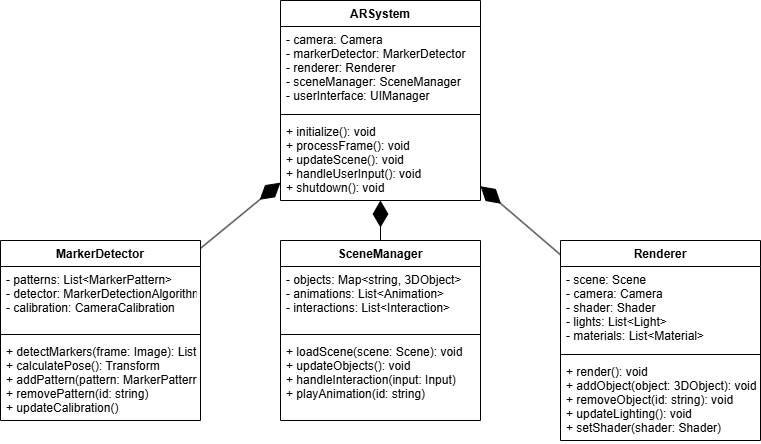

The diagram above was exported from draw.io. Its source (the exported page's mxGraphModel, read from the mxfile embedded in the PNG):
<mxGraphModel dx="1050" dy="557" grid="1" gridSize="10" guides="1" tooltips="1" connect="1" arrows="1" fold="1" page="1" pageScale="1" pageWidth="827" pageHeight="1169" math="0" shadow="0">
  <root>
    <mxCell id="0" />
    <mxCell id="1" parent="0" />
    <mxCell id="2" value="ARSystem" style="swimlane;fontStyle=1;align=center;verticalAlign=top;childLayout=stackLayout;horizontal=1;startSize=26;horizontalStack=0;resizeParent=1;resizeParentMax=0;resizeLast=0;collapsible=1;marginBottom=0;" parent="1" vertex="1">
      <mxGeometry x="320" y="80" width="200" height="200" as="geometry" />
    </mxCell>
    <mxCell id="3" value="- camera: Camera&#10;- markerDetector: MarkerDetector&#10;- renderer: Renderer&#10;- sceneManager: SceneManager&#10;- userInterface: UIManager" style="text;strokeColor=none;fillColor=none;align=left;verticalAlign=top;spacingLeft=4;spacingRight=4;overflow=hidden;rotatable=0;points=[[0,0.5],[1,0.5]];portConstraint=eastwest;" parent="2" vertex="1">
      <mxGeometry y="26" width="200" height="84" as="geometry" />
    </mxCell>
    <mxCell id="4" value="" style="line;strokeWidth=1;fillColor=none;align=left;verticalAlign=middle;spacingTop=-1;spacingLeft=3;spacingRight=3;rotatable=0;labelPosition=right;points=[];portConstraint=eastwest;" parent="2" vertex="1">
      <mxGeometry y="110" width="200" height="8" as="geometry" />
    </mxCell>
    <mxCell id="5" value="+ initialize(): void&#10;+ processFrame(): void&#10;+ updateScene(): void&#10;+ handleUserInput(): void&#10;+ shutdown(): void" style="text;strokeColor=none;fillColor=none;align=left;verticalAlign=top;spacingLeft=4;spacingRight=4;overflow=hidden;rotatable=0;points=[[0,0.5],[1,0.5]];portConstraint=eastwest;" parent="2" vertex="1">
      <mxGeometry y="118" width="200" height="82" as="geometry" />
    </mxCell>
    <mxCell id="6" value="MarkerDetector" style="swimlane;fontStyle=1;align=center;verticalAlign=top;childLayout=stackLayout;horizontal=1;startSize=26;horizontalStack=0;resizeParent=1;resizeParentMax=0;resizeLast=0;collapsible=1;marginBottom=0;" parent="1" vertex="1">
      <mxGeometry x="40" y="320" width="200" height="180" as="geometry" />
    </mxCell>
    <mxCell id="7" value="- patterns: List&lt;MarkerPattern&gt;&#10;- detector: MarkerDetectionAlgorithm&#10;- calibration: CameraCalibration" style="text;strokeColor=none;fillColor=none;align=left;verticalAlign=top;spacingLeft=4;spacingRight=4;overflow=hidden;rotatable=0;points=[[0,0.5],[1,0.5]];portConstraint=eastwest;" parent="6" vertex="1">
      <mxGeometry y="26" width="200" height="64" as="geometry" />
    </mxCell>
    <mxCell id="8" value="" style="line;strokeWidth=1;fillColor=none;align=left;verticalAlign=middle;spacingTop=-1;spacingLeft=3;spacingRight=3;rotatable=0;labelPosition=right;points=[];portConstraint=eastwest;" parent="6" vertex="1">
      <mxGeometry y="90" width="200" height="8" as="geometry" />
    </mxCell>
    <mxCell id="9" value="+ detectMarkers(frame: Image): List&#10;+ calculatePose(): Transform&#10;+ addPattern(pattern: MarkerPattern)&#10;+ removePattern(id: string)&#10;+ updateCalibration()" style="text;strokeColor=none;fillColor=none;align=left;verticalAlign=top;spacingLeft=4;spacingRight=4;overflow=hidden;rotatable=0;points=[[0,0.5],[1,0.5]];portConstraint=eastwest;" parent="6" vertex="1">
      <mxGeometry y="98" width="200" height="82" as="geometry" />
    </mxCell>
    <mxCell id="10" value="Renderer" style="swimlane;fontStyle=1;align=center;verticalAlign=top;childLayout=stackLayout;horizontal=1;startSize=26;horizontalStack=0;resizeParent=1;resizeParentMax=0;resizeLast=0;collapsible=1;marginBottom=0;" parent="1" vertex="1">
      <mxGeometry x="600" y="320" width="200" height="200" as="geometry" />
    </mxCell>
    <mxCell id="11" value="- scene: Scene&#10;- camera: Camera&#10;- shader: Shader&#10;- lights: List&lt;Light&gt;&#10;- materials: List&lt;Material&gt;" style="text;strokeColor=none;fillColor=none;align=left;verticalAlign=top;spacingLeft=4;spacingRight=4;overflow=hidden;rotatable=0;points=[[0,0.5],[1,0.5]];portConstraint=eastwest;" parent="10" vertex="1">
      <mxGeometry y="26" width="200" height="84" as="geometry" />
    </mxCell>
    <mxCell id="12" value="" style="line;strokeWidth=1;fillColor=none;align=left;verticalAlign=middle;spacingTop=-1;spacingLeft=3;spacingRight=3;rotatable=0;labelPosition=right;points=[];portConstraint=eastwest;" parent="10" vertex="1">
      <mxGeometry y="110" width="200" height="8" as="geometry" />
    </mxCell>
    <mxCell id="13" value="+ render(): void&#10;+ addObject(object: 3DObject): void&#10;+ removeObject(id: string): void&#10;+ updateLighting(): void&#10;+ setShader(shader: Shader)" style="text;strokeColor=none;fillColor=none;align=left;verticalAlign=top;spacingLeft=4;spacingRight=4;overflow=hidden;rotatable=0;points=[[0,0.5],[1,0.5]];portConstraint=eastwest;" parent="10" vertex="1">
      <mxGeometry y="118" width="200" height="82" as="geometry" />
    </mxCell>
    <mxCell id="14" value="SceneManager" style="swimlane;fontStyle=1;align=center;verticalAlign=top;childLayout=stackLayout;horizontal=1;startSize=26;horizontalStack=0;resizeParent=1;resizeParentMax=0;resizeLast=0;collapsible=1;marginBottom=0;" parent="1" vertex="1">
      <mxGeometry x="320" y="320" width="200" height="180" as="geometry" />
    </mxCell>
    <mxCell id="15" value="- objects: Map&lt;string, 3DObject&gt;&#10;- animations: List&lt;Animation&gt;&#10;- interactions: List&lt;Interaction&gt;" style="text;strokeColor=none;fillColor=none;align=left;verticalAlign=top;spacingLeft=4;spacingRight=4;overflow=hidden;rotatable=0;points=[[0,0.5],[1,0.5]];portConstraint=eastwest;" parent="14" vertex="1">
      <mxGeometry y="26" width="200" height="64" as="geometry" />
    </mxCell>
    <mxCell id="16" value="" style="line;strokeWidth=1;fillColor=none;align=left;verticalAlign=middle;spacingTop=-1;spacingLeft=3;spacingRight=3;rotatable=0;labelPosition=right;points=[];portConstraint=eastwest;" parent="14" vertex="1">
      <mxGeometry y="90" width="200" height="8" as="geometry" />
    </mxCell>
    <mxCell id="17" value="+ loadScene(scene: Scene): void&#10;+ updateObjects(): void&#10;+ handleInteraction(input: Input)&#10;+ playAnimation(id: string)" style="text;strokeColor=none;fillColor=none;align=left;verticalAlign=top;spacingLeft=4;spacingRight=4;overflow=hidden;rotatable=0;points=[[0,0.5],[1,0.5]];portConstraint=eastwest;" parent="14" vertex="1">
      <mxGeometry y="98" width="200" height="82" as="geometry" />
    </mxCell>
    <mxCell id="18" value="" style="endArrow=diamondThin;endFill=1;endSize=24;html=1;" parent="1" source="6" target="2" edge="1">
      <mxGeometry width="160" relative="1" as="geometry" />
    </mxCell>
    <mxCell id="19" value="" style="endArrow=diamondThin;endFill=1;endSize=24;html=1;" parent="1" source="10" target="2" edge="1">
      <mxGeometry width="160" relative="1" as="geometry" />
    </mxCell>
    <mxCell id="20" value="" style="endArrow=diamondThin;endFill=1;endSize=24;html=1;" parent="1" source="14" target="2" edge="1">
      <mxGeometry width="160" relative="1" as="geometry" />
    </mxCell>
  </root>
</mxGraphModel>